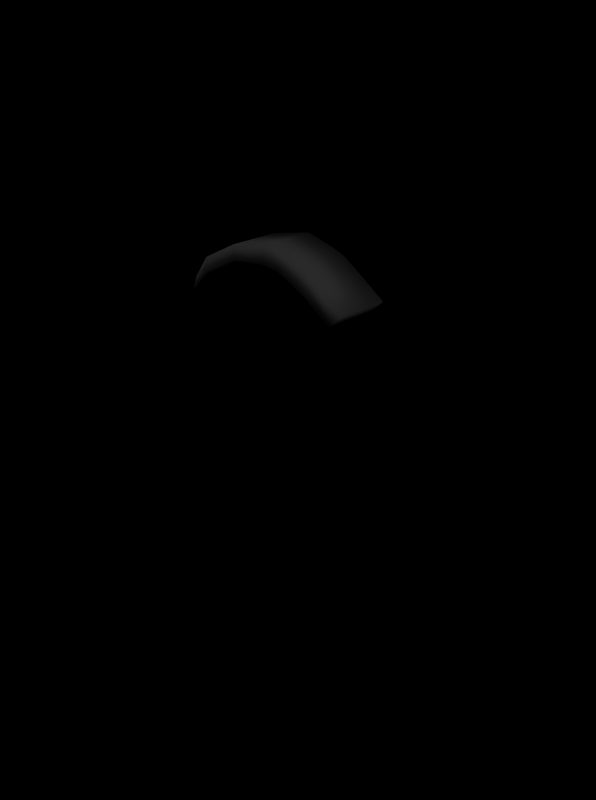 # Source: emp_grenade.blend  (saved by Blender 2.25.0; exported with 4.5.12 LTS)
import bpy
from mathutils import Matrix  # noqa: F401  (used for matrix-valued properties, if any)

bpy.ops.wm.read_factory_settings(use_empty=True)
scene = bpy.context.scene
scene.name = '1'

# ---- collections
col_collection_1 = bpy.data.collections.new('Collection 1'); scene.collection.children.link(col_collection_1)

# ---- materials (node trees are filled in below, after node groups)
mat_grenadenat = bpy.data.materials.new('GrenadeNat')
mat_grenadenat.alpha_threshold = 0.0
mat_grenadenat.preview_render_type = 'FLAT'
mat_grenadenat.diffuse_color = (0.1383, 0.1383, 0.8, 1.0)
mat_grenadenat.roughness = 0.0
mat_grenadenat.line_color = (0.0, 0.0, 0.0, 1.0)

# ---- material node trees

# ---- cameras
cam_camera_005 = bpy.data.cameras.new('Camera.005')
cam_camera_005.passepartout_alpha = 0.2
cam_camera_005.clip_end = 100.0
cam_camera_005.lens = 35.0
cam_camera_005.ortho_scale = 7.314
cam_camera_005.show_passepartout = False
cam_camera_005.show_safe_areas = True
cam_camera_005.dof.focus_distance = 0.0
cam_camera_005.dof.aperture_fstop = 128.0

# ---- lights
light_lamp = bpy.data.lights.new('Lamp', 'POINT')
light_lamp.transmission_factor = 0.0
light_lamp.energy = 100.0
light_lamp.shadow_buffer_clip_start = 0.5
light_lamp.shadow_maximum_resolution = 0.006
light_lamp.use_absolute_resolution = True
light_lamp.cycles.use_multiple_importance_sampling = False
light_lamp_013 = bpy.data.lights.new('Lamp.013', 'POINT')
light_lamp_013.transmission_factor = 0.0
light_lamp_013.energy = 100.0
light_lamp_013.shadow_buffer_clip_start = 0.5
light_lamp_013.shadow_maximum_resolution = 0.006
light_lamp_013.use_absolute_resolution = True
light_lamp_013.cycles.use_multiple_importance_sampling = False
light_lamp_012 = bpy.data.lights.new('Lamp.012', 'POINT')
light_lamp_012.transmission_factor = 0.0
light_lamp_012.energy = 100.0
light_lamp_012.shadow_buffer_clip_start = 0.5
light_lamp_012.shadow_maximum_resolution = 0.006
light_lamp_012.use_absolute_resolution = True
light_lamp_012.cycles.use_multiple_importance_sampling = False
light_lamp_011 = bpy.data.lights.new('Lamp.011', 'POINT')
light_lamp_011.transmission_factor = 0.0
light_lamp_011.energy = 100.0
light_lamp_011.shadow_buffer_clip_start = 0.5
light_lamp_011.shadow_maximum_resolution = 0.006
light_lamp_011.use_absolute_resolution = True
light_lamp_011.cycles.use_multiple_importance_sampling = False
light_lamp_010 = bpy.data.lights.new('Lamp.010', 'POINT')
light_lamp_010.transmission_factor = 0.0
light_lamp_010.energy = 100.0
light_lamp_010.shadow_buffer_clip_start = 0.5
light_lamp_010.shadow_maximum_resolution = 0.006
light_lamp_010.use_absolute_resolution = True
light_lamp_010.cycles.use_multiple_importance_sampling = False
light_lamp_002 = bpy.data.lights.new('Lamp.002', 'POINT')
light_lamp_002.transmission_factor = 0.0
light_lamp_002.energy = 100.0
light_lamp_002.shadow_buffer_clip_start = 0.5
light_lamp_002.shadow_maximum_resolution = 0.006
light_lamp_002.use_absolute_resolution = True
light_lamp_002.cycles.use_multiple_importance_sampling = False

# ---- meshes
me_plane_003 = bpy.data.meshes.new('Plane.003')
me_plane_003.from_pydata([(-6.853, 4.161, -1.808e-07), (-6.853, 3.38, -1.808e-07), (-8.593, 3.38, -1.808e-07), (-8.593, 4.161, -1.808e-07), (-8.599, 4.502, -1.136), (-8.599, 3.722, -1.136), (-6.858, 3.722, -1.136), (-6.858, 4.502, -1.136), (-6.868, 4.835, -1.843), (-6.876, 4.027, -2.001), (-8.616, 4.027, -2.001), (-8.609, 4.835, -1.843), (-8.607, 5.209, -2.542), (-8.599, 4.294, -2.47), (-6.858, 4.294, -2.47), (-6.867, 5.209, -2.542), (-6.834, 5.757, -3.103), (-6.853, 5.001, -3.432), (-8.593, 5.001, -3.432), (-8.574, 5.757, -3.103), (-8.564, 7.109, -3.997), (-8.6, 6.714, -4.404), (-6.859, 6.714, -4.404), (-6.824, 7.109, -3.997), (-6.822, 9.196, -4.63), (-6.848, 8.632, -4.976), (-8.589, 8.632, -4.976), (-8.562, 9.196, -4.63), (-8.562, 10.44, -4.63), (-8.58, 9.83, -4.839), (-6.839, 9.83, -4.839), (-6.822, 10.44, -4.63)], [], [(0, 3, 2, 1), (0, 1, 6, 7), (1, 2, 5, 6), (2, 3, 4, 5), (3, 0, 7, 4), (4, 7, 8, 11), (5, 4, 11, 10), (6, 5, 10, 9), (7, 6, 9, 8), (8, 9, 14, 15), (9, 10, 13, 14), (10, 11, 12, 13), (11, 8, 15, 12), (12, 15, 16, 19), (13, 12, 19, 18), (14, 13, 18, 17), (15, 14, 17, 16), (16, 17, 22, 23), (17, 18, 21, 22), (18, 19, 20, 21), (19, 16, 23, 20), (20, 23, 24, 27), (21, 20, 27, 26), (22, 21, 26, 25), (23, 22, 25, 24), (24, 25, 30, 31), (25, 26, 29, 30), (26, 27, 28, 29), (27, 24, 31, 28), (31, 28, 29, 30)])
me_plane_003.polygons.foreach_set('use_smooth', [True] * 30)
me_plane_003.use_remesh_preserve_volume = False
me_plane_003.use_remesh_preserve_attributes = False
me_plane_003.use_mirror_vertex_groups = False
me_plane_003.update()

# ---- curves / text
cu_surftube = bpy.data.curves.new('SurfTube', 'CURVE')
cu_surftube.dimensions = '3D'
_sp = cu_surftube.splines.new('NURBS'); _sp.points.add(15)
_sp.points.foreach_set('co', [-0.2674, -0.2651, -0.2256, 1.0, -0.3588, -0.3985, 0.03934, 0.3536, -0.3867, -0.1186, 0.1706, 1.0, -0.4146, 0.1613, 0.3018, 0.3536, -0.3232, 0.2947, 0.03683, 1.0, -0.2319, 0.428, -0.2281, 0.3536, -0.2039, 0.1481, -0.3594, 1.0, -0.176, -0.1318, -0.4906, 0.3536, 0.06972, -0.1275, -0.2528, 1.0, 0.06139, -0.2707, 0.09523, 0.3536, 0.05885, 0.006206, 0.2519, 1.0, 0.05631, 0.2831, 0.4085, 0.3536, 0.06463, 0.4262, 0.06044, 1.0, 0.07296, 0.5694, -0.2876, 0.3536, 0.0755, 0.2925, -0.4442, 1.0, 0.07804, 0.0156, -0.6008, 0.3536])
_sp.radius_interpolation = 'EASE'
_sp.order_v = 2
_sp.resolution_u = 4
_sp.resolution_v = 6
_sp.use_cyclic_u = True
cu_surftube.use_path_clamp = True
cu_surftube.use_deform_bounds = True
cu_surftube.use_radius = False
cu_surftube.bevel_resolution = 0
cu_surftube.resolution_u = 6
cu_surftube.resolution_v = 6
cu_surftube.fill_mode = 'HALF'
cu_surftube.twist_mode = 'Z_UP'
cu_surfsphere = bpy.data.curves.new('SurfSphere', 'CURVE')
cu_surfsphere.dimensions = '3D'
_sp = cu_surfsphere.splines.new('NURBS'); _sp.points.add(39)
_sp.points.foreach_set('co', [-1.589e-08, 6.694e-08, -1.0, 1.0, -1.0, 9.674e-08, -1.0, 0.7071, -1.0, 2.98e-08, 4.57e-08, 1.0, -1.0, -3.714e-08, 1.0, 0.7071, 1.589e-08, -6.694e-08, 1.0, 1.0, -2.88e-08, 6.139e-08, -1.0, 0.3536, -1.0, -1.0, -1.0, 0.25, -1.0, -1.0, 1.166e-08, 0.3536, -1.0, -1.0, 1.0, 0.25, 2.88e-08, -6.139e-08, 1.0, 0.3536, -2.603e-08, 5.494e-08, -1.0, 1.0, -7.034e-08, -1.0, -1.0, 0.7071, -1.776e-15, -1.0, -1.983e-08, 1.0, -1.907e-08, -1.0, 1.0, 0.7071, 2.603e-08, -5.494e-08, 1.0, 1.0, -2.694e-08, 3.926e-08, -1.0, 0.3536, 1.0, -1.0, -1.0, 0.25, 1.0, -1.0, -3.318e-08, 0.3536, 1.0, -1.0, 1.0, 0.25, 2.694e-08, -3.926e-08, 1.0, 0.3536, -1.403e-08, 4.481e-08, -1.0, 1.0, 1.0, 8.842e-09, -1.0, 0.7071, 1.0, 3.284e-16, 3.32e-08, 1.0, 1.0, -9.825e-08, 1.0, 0.7071, 1.403e-08, -4.481e-08, 1.0, 1.0, -4.802e-09, 4.113e-08, -1.0, 0.3536, 1.0, 1.0, -1.0, 0.25, 1.0, 1.0, 6.723e-08, 0.3536, 1.0, 1.0, 1.0, 0.25, 4.802e-09, -4.113e-08, 1.0, 0.3536, -3.894e-09, 5.681e-08, -1.0, 1.0, 1.907e-08, 1.0, -1.0, 0.7071, 2.596e-16, 1.0, 9.872e-08, 1.0, 4.053e-08, 1.0, 1.0, 0.7071, 3.894e-09, -5.681e-08, 1.0, 1.0, -6.667e-09, 6.326e-08, -1.0, 0.3536, -1.0, 1.0, -1.0, 0.25, -1.0, 1.0, 1.121e-07, 0.3536, -1.0, 1.0, 1.0, 0.25, 6.667e-09, -6.326e-08, 1.0, 0.3536])
_sp.radius_interpolation = 'EASE'
_sp.order_u = 3
_sp.resolution_u = 5
_sp.resolution_v = 4
_sp.use_cyclic_v = True
_sp.use_endpoint_u = True
_sp.use_bezier_u = True
_sp.use_smooth = False
cu_surfsphere.materials.append(mat_grenadenat)
cu_surfsphere.use_path_clamp = True
cu_surfsphere.use_deform_bounds = True
cu_surfsphere.use_radius = False
cu_surfsphere.bevel_resolution = 0
cu_surfsphere.resolution_u = 6
cu_surfsphere.resolution_v = 6
cu_surfsphere.fill_mode = 'HALF'
cu_surfsphere.twist_mode = 'Z_UP'

# ---- objects
ob_plane = bpy.data.objects.new('Plane', me_plane_003)
ob_surftube = bpy.data.objects.new('SurfTube', cu_surftube)
ob_surfsphere = bpy.data.objects.new('SurfSphere', cu_surfsphere)
ob_lamp_006 = bpy.data.objects.new('Lamp.006', light_lamp)
ob_lamp_005 = bpy.data.objects.new('Lamp.005', light_lamp_013)
ob_lamp_004 = bpy.data.objects.new('Lamp.004', light_lamp_012)
ob_lamp_003 = bpy.data.objects.new('Lamp.003', light_lamp_011)
ob_lamp_002 = bpy.data.objects.new('Lamp.002', light_lamp_010)
ob_lamp = bpy.data.objects.new('Lamp', light_lamp_002)
ob_camera = bpy.data.objects.new('Camera', cam_camera_005)

# ---- transforms, parenting, visibility, modifiers, constraints
ob_plane.location = (-5.551, -2.039, 1.64)
ob_plane.rotation_euler = (-2.014, -0.4569, -9.965)
ob_plane.scale = (0.2056, 0.2056, 0.2056)
ob_plane.lock_rotations_4d = False
ob_plane.empty_display_type = 'ARROWS'
ob_plane.color = (0.0, 0.0, 0.0, 0.0)
ob_plane.lineart.crease_threshold = 0.0
ob_surftube.location = (-4.34, -2.066, 0.07548)
ob_surftube.rotation_euler = (3.161, -1.177, -13.47)
ob_surftube.scale = (4.853, 0.3991, 0.3446)
ob_surftube.lock_rotations_4d = False
ob_surftube.empty_display_type = 'ARROWS'
ob_surftube.empty_image_offset = (0.0, 0.0)
ob_surftube.color = (0.0, 0.0, 0.0, 0.0)
ob_surftube.lineart.crease_threshold = 0.0
ob_surfsphere.location = (-4.573, -1.779, -0.8783)
ob_surfsphere.rotation_euler = (3.259, 0.4509, -6.895)
ob_surfsphere.lock_rotations_4d = False
ob_surfsphere.empty_display_type = 'ARROWS'
ob_surfsphere.empty_image_offset = (0.0, 0.0)
ob_surfsphere.color = (0.0, 0.0, 0.0, 0.0)
ob_surfsphere.lineart.crease_threshold = 0.0
ob_lamp_006.location = (-6.706, 2.249, 4.024)
ob_lamp_006.lock_rotations_4d = False
ob_lamp_006.empty_display_type = 'ARROWS'
ob_lamp_006.color = (0.0, 0.0, 0.0, 0.0)
ob_lamp_006.lineart.crease_threshold = 0.0
ob_lamp_005.location = (4.726, -0.03862, 5.556)
ob_lamp_005.rotation_euler = (1.571, -0.0, -0.0)
ob_lamp_005.lock_rotations_4d = False
ob_lamp_005.empty_display_type = 'ARROWS'
ob_lamp_005.color = (0.0, 0.0, 0.0, 0.0)
ob_lamp_005.lineart.crease_threshold = 0.0
ob_lamp_004.location = (-4.981, -0.03862, 6.105)
ob_lamp_004.rotation_euler = (1.571, -0.0, -0.0)
ob_lamp_004.lock_rotations_4d = False
ob_lamp_004.empty_display_type = 'ARROWS'
ob_lamp_004.color = (0.0, 0.0, 0.0, 0.0)
ob_lamp_004.lineart.crease_threshold = 0.0
ob_lamp_003.location = (-5.562, -6.083, 2.778)
ob_lamp_003.rotation_euler = (1.571, -0.0, -0.0)
ob_lamp_003.lock_rotations_4d = False
ob_lamp_003.empty_display_type = 'ARROWS'
ob_lamp_003.color = (0.0, 0.0, 0.0, 0.0)
ob_lamp_003.lineart.crease_threshold = 0.0
ob_lamp_002.location = (1.154, 6.83, 2.778)
ob_lamp_002.rotation_euler = (1.571, -0.0, -0.0)
ob_lamp_002.lock_rotations_4d = False
ob_lamp_002.empty_display_type = 'ARROWS'
ob_lamp_002.color = (0.0, 0.0, 0.0, 0.0)
ob_lamp_002.lineart.crease_threshold = 0.0
ob_lamp.location = (-2.203, -0.03862, 8.914)
ob_lamp.rotation_euler = (1.571, -0.0, -0.0)
ob_lamp.lock_rotations_4d = False
ob_lamp.empty_display_type = 'ARROWS'
ob_lamp.color = (0.0, 0.0, 0.0, 0.0)
ob_lamp.lineart.crease_threshold = 0.0
ob_camera.location = (-6.866, -3.616, 4.409)
ob_camera.rotation_euler = (0.4822, 0.1592, -1.19)
ob_camera.lock_rotations_4d = False
ob_camera.empty_display_type = 'ARROWS'
ob_camera.color = (0.0, 0.0, 0.0, 0.0)
ob_camera.lineart.crease_threshold = 0.0

# ---- collection membership
col_collection_1.objects.link(ob_plane)
col_collection_1.objects.link(ob_surftube)
col_collection_1.objects.link(ob_surfsphere)
col_collection_1.objects.link(ob_lamp_006)
col_collection_1.objects.link(ob_lamp_005)
col_collection_1.objects.link(ob_lamp_004)
col_collection_1.objects.link(ob_lamp_003)
col_collection_1.objects.link(ob_lamp_002)
col_collection_1.objects.link(ob_lamp)
col_collection_1.objects.link(ob_camera)

# ---- scene / render settings (as saved in the file)
scene.camera = ob_camera
scene.frame_start = 1; scene.frame_end = 17; scene.frame_set(17)
scene.render.engine = 'BLENDER_EEVEE_NEXT'
scene.render.image_settings.file_format = 'JPEG'
scene.render.image_settings.color_mode = 'RGB'
scene.render.image_settings.quality = 95
scene.render.image_settings.compression = 95
scene.render.resolution_x = 134
scene.render.resolution_y = 180
scene.render.pixel_aspect_x = 54.0
scene.render.pixel_aspect_y = 51.0
scene.render.fps = 17
scene.render.dither_intensity = 0.0
scene.render.use_compositing = False
scene.render.use_sequencer = False
scene.render.bake_bias = 0.0
scene.render.use_stamp_time = False
scene.render.use_stamp_date = False
scene.render.use_stamp_frame = False
scene.render.use_stamp_camera = False
scene.render.use_stamp_scene = False
scene.render.use_stamp_filename = False
scene.render.use_stamp_render_time = False
scene.render.stamp_font_size = 0
scene.cycles.use_denoising = False
scene.cycles.samples = 10
scene.cycles.sampling_pattern = 'TABULATED_SOBOL'
scene.cycles.light_sampling_threshold = 0.0
scene.cycles.use_adaptive_sampling = False
scene.cycles.use_light_tree = False
scene.cycles.blur_glossy = 0.0
scene.cycles.volume_bounces = 1
scene.cycles.pixel_filter_type = 'GAUSSIAN'
scene.cycles.sample_clamp_indirect = 0.0
scene.view_settings.view_transform = 'Raw'
bpy.context.view_layer.update()
